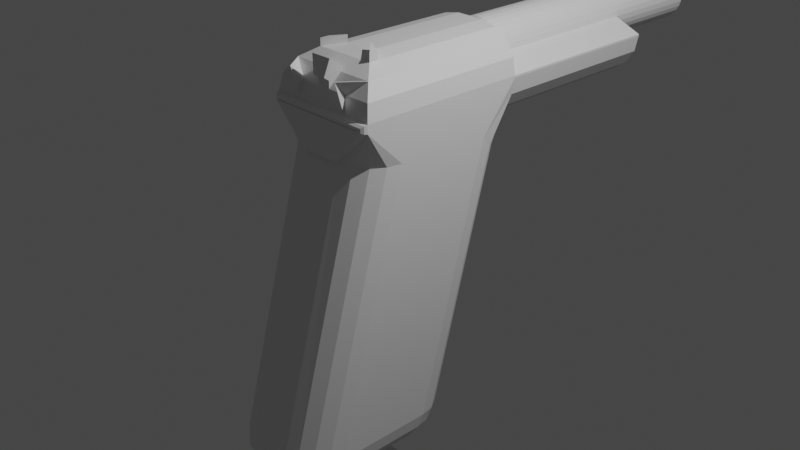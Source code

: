 # Source: pistol.blend  (saved by Blender 3.3.6; exported with 4.5.12 LTS)
import bpy
from mathutils import Matrix  # noqa: F401  (used for matrix-valued properties, if any)

bpy.ops.wm.read_factory_settings(use_empty=True)
scene = bpy.context.scene
scene.name = 'Scene'

# ---- collections
col_collection = bpy.data.collections.new('Collection'); scene.collection.children.link(col_collection)

# ---- materials (node trees are filled in below, after node groups)
mat_material = bpy.data.materials.new('Material')
mat_material.alpha_threshold = 0.0
mat_material.use_transparent_shadow = False
mat_material.roughness = 0.5
mat_material.line_color = (0.0, 0.0, 0.0, 1.0)

# ---- material node trees
mat_material.use_nodes = True; mat_material.node_tree.nodes.clear()
_N = mat_material.node_tree.nodes; _L = mat_material.node_tree.links
n0 = _N.new('ShaderNodeOutputMaterial'); n0.name = 'Material Output'; n0.location = (300, 300)
n1 = _N.new('ShaderNodeBsdfPrincipled'); n1.name = 'Principled BSDF'; n1.location = (10, 300)
n1.distribution = 'GGX'
n1.subsurface_method = 'RANDOM_WALK_SKIN'
n1.inputs[3].default_value = 1.45
n1.inputs[27].default_value = (0.0, 0.0, 0.0, 1.0)
n1.inputs[28].default_value = 1.0
_L.new(n1.outputs[0], n0.inputs[0])
n0.is_active_output = True

# ---- world
world_world = bpy.data.worlds.new('World'); scene.world = world_world
world_world.use_nodes = True; world_world.node_tree.nodes.clear()
_N = world_world.node_tree.nodes; _L = world_world.node_tree.links
n0 = _N.new('ShaderNodeOutputWorld'); n0.name = 'World Output'; n0.location = (300, 300)
n1 = _N.new('ShaderNodeBackground'); n1.name = 'Background'; n1.location = (10, 300)
n1.inputs[0].default_value = (0.05088, 0.05088, 0.05088, 1.0)
_L.new(n1.outputs[0], n0.inputs[0])
n0.is_active_output = True
world_world.color = (0.05088, 0.05088, 0.05088)
world_world.use_sun_shadow = False
world_world.sun_shadow_jitter_overblur = 0.0

# ---- cameras
cam_camera = bpy.data.cameras.new('Camera')
cam_camera.clip_end = 100.0
cam_camera.ortho_scale = 7.314

# ---- lights
light_light = bpy.data.lights.new('Light', 'POINT')
light_light.transmission_factor = 0.0
light_light.energy = 1000.0
light_light.shadow_soft_size = 0.1
light_light.shadow_maximum_resolution = 0.006
light_light.use_absolute_resolution = True

# ---- meshes
me_cube = bpy.data.meshes.new('Cube')
me_cube.from_pydata([(0.1655, 1.0, 1.0), (0.6483, 1.0, 1.483), (0.6483, 0.5172, 1.0), (0.3502, 1.0, 1.037), (0.5069, 1.0, 1.142), (0.6115, 1.0, 1.298), (-0.6483, 1.0, 1.483), (-0.1655, 1.0, 1.0), (-0.6483, 0.5172, 1.0), (-0.6115, 1.0, 1.298), (-0.5069, 1.0, 1.142), (-0.3502, 1.0, 1.037), (0.6483, -1.0, 1.506), (0.1655, -0.5172, 1.989), (0.6115, -0.9632, 1.691), (0.5069, -0.8586, 1.848), (0.3502, -0.702, 1.952), (-0.1655, -0.5172, 1.989), (-0.6483, -1.0, 1.506), (-0.3502, -0.702, 1.952), (-0.5069, -0.8586, 1.848), (-0.6115, -0.9632, 1.691), (0.6483, 1.0, 1.506), (0.1655, 1.0, 1.989), (0.6115, 1.0, 1.691), (0.5069, 1.0, 1.848), (0.3502, 1.0, 1.952), (-0.1655, 1.0, 1.989), (-0.6483, 1.0, 1.506), (-0.3502, 1.0, 1.952), (-0.5069, 1.0, 1.848), (-0.6115, 1.0, 1.691), (-0.05848, 1.115, 1.959), (-0.0181, 4.389, 1.917), (-0.1191, 1.115, 1.941), (-0.03992, 4.389, 1.91), (-0.175, 1.115, 1.911), (-0.06003, 4.389, 1.9), (-0.224, 1.115, 1.871), (-0.07765, 4.389, 1.885), (-0.2642, 1.115, 1.822), (-0.09211, 4.389, 1.868), (-0.2941, 1.115, 1.766), (-0.1029, 4.389, 1.847), (-0.3125, 1.115, 1.705), (-0.1095, 4.389, 1.826), (-0.3187, 1.115, 1.642), (-0.1117, 4.389, 1.803), (-0.3125, 1.115, 1.579), (-0.1095, 4.389, 1.78), (-0.2941, 1.115, 1.518), (-0.1029, 4.389, 1.758), (-0.2642, 1.115, 1.462), (-0.09211, 4.389, 1.738), (-0.224, 1.115, 1.413), (-0.07765, 4.389, 1.721), (-0.175, 1.115, 1.373), (-0.06003, 4.389, 1.706), (-0.1191, 1.115, 1.343), (-0.03992, 4.389, 1.696), (-0.05848, 1.115, 1.325), (-0.0181, 4.389, 1.689), (0.004587, 1.115, 1.319), (0.004587, 4.389, 1.687), (0.06765, 1.115, 1.325), (0.02728, 4.389, 1.689), (0.1283, 1.115, 1.343), (0.04909, 4.389, 1.696), (0.1842, 1.115, 1.373), (0.0692, 4.389, 1.706), (0.2332, 1.115, 1.413), (0.08682, 4.389, 1.721), (0.2734, 1.115, 1.462), (0.1013, 4.389, 1.738), (0.3032, 1.115, 1.518), (0.112, 4.389, 1.758), (0.3216, 1.115, 1.579), (0.1187, 4.389, 1.78), (0.3279, 1.115, 1.642), (0.1209, 4.389, 1.803), (0.3216, 1.115, 1.705), (0.1187, 4.389, 1.826), (0.3032, 1.115, 1.766), (0.112, 4.389, 1.847), (0.2734, 1.115, 1.822), (0.1013, 4.389, 1.868), (0.2332, 1.115, 1.871), (0.08682, 4.389, 1.885), (0.1842, 1.115, 1.911), (0.0692, 4.389, 1.9), (0.1283, 1.115, 1.941), (0.04909, 4.389, 1.91), (0.06765, 1.115, 1.959), (0.02728, 4.389, 1.917), (0.004587, 1.115, 1.965), (0.004587, 4.389, 1.919), (0.1655, 3.093, 1.0), (0.6483, 3.093, 1.483), (0.3502, 3.093, 1.037), (0.5069, 3.093, 1.142), (0.6115, 3.093, 1.298), (-0.6483, 3.093, 1.483), (-0.1655, 3.093, 1.0), (-0.6115, 3.093, 1.298), (-0.5069, 3.093, 1.142), (-0.3502, 3.093, 1.037), (0.6483, 3.093, 1.504), (-0.6483, 3.093, 1.506), (-0.05848, 4.389, 1.959), (0.004587, 4.389, 1.965), (-0.1191, 4.389, 1.941), (-0.175, 4.389, 1.911), (-0.224, 4.389, 1.871), (-0.2642, 4.389, 1.822), (-0.2941, 4.389, 1.766), (-0.3125, 4.389, 1.705), (-0.3187, 4.389, 1.642), (-0.3125, 4.389, 1.579), (-0.2941, 4.389, 1.518), (-0.2642, 4.389, 1.462), (0.06765, 4.389, 1.959), (-0.224, 4.389, 1.413), (-0.175, 4.389, 1.373), (-0.1191, 4.389, 1.343), (-0.05848, 4.389, 1.325), (0.004587, 4.389, 1.319), (0.06765, 4.389, 1.325), (0.1283, 4.389, 1.343), (0.1842, 4.389, 1.373), (0.2332, 4.389, 1.413), (0.2734, 4.389, 1.462), (0.3032, 4.389, 1.518), (0.3216, 4.389, 1.579), (0.3279, 4.389, 1.642), (0.3216, 4.389, 1.705), (0.3032, 4.389, 1.766), (0.2734, 4.389, 1.822), (0.2332, 4.389, 1.871), (0.1842, 4.389, 1.911), (0.1283, 4.389, 1.941), (-0.0181, 4.55, 1.917), (0.004587, 4.55, 1.919), (-0.03992, 4.55, 1.91), (-0.06003, 4.55, 1.9), (-0.07765, 4.55, 1.885), (-0.09211, 4.55, 1.868), (-0.1029, 4.55, 1.847), (-0.1095, 4.55, 1.826), (-0.1117, 4.55, 1.803), (-0.1095, 4.55, 1.78), (-0.1029, 4.55, 1.758), (-0.09211, 4.55, 1.738), (0.02728, 4.55, 1.917), (-0.07765, 4.55, 1.721), (-0.06003, 4.55, 1.706), (-0.03992, 4.55, 1.696), (-0.0181, 4.55, 1.689), (0.004587, 4.55, 1.687), (0.02728, 4.55, 1.689), (0.04909, 4.55, 1.696), (0.0692, 4.55, 1.706), (0.08682, 4.55, 1.721), (0.1013, 4.55, 1.738), (0.112, 4.55, 1.758), (0.1187, 4.55, 1.78), (0.1209, 4.55, 1.803), (0.1187, 4.55, 1.826), (0.112, 4.55, 1.847), (0.1013, 4.55, 1.868), (0.08682, 4.55, 1.885), (0.0692, 4.55, 1.9), (0.04909, 4.55, 1.91), (-0.05848, 3.088, 1.959), (-0.1191, 3.088, 1.941), (-0.175, 3.088, 1.911), (-0.224, 3.088, 1.871), (-0.2642, 3.088, 1.822), (-0.2941, 3.088, 1.766), (-0.3125, 3.088, 1.705), (-0.3187, 3.088, 1.642), (-0.3125, 3.088, 1.579), (-0.2941, 3.088, 1.518), (-0.2642, 3.088, 1.462), (-0.224, 3.088, 1.413), (-0.175, 3.088, 1.373), (-0.1191, 3.088, 1.343), (-0.05848, 3.088, 1.325), (0.004587, 3.088, 1.319), (0.06765, 3.088, 1.325), (0.1283, 3.088, 1.343), (0.1842, 3.088, 1.373), (0.2332, 3.088, 1.413), (0.2734, 3.088, 1.462), (0.3032, 3.088, 1.518), (0.3216, 3.088, 1.579), (0.3279, 3.088, 1.642), (0.3216, 3.088, 1.705), (0.3032, 3.088, 1.766), (0.2734, 3.088, 1.822), (0.2332, 3.088, 1.871), (0.1842, 3.088, 1.911), (0.1283, 3.088, 1.941), (0.06765, 3.088, 1.959), (0.004587, 3.088, 1.965), (0.2338, 0.1664, -2.056), (0.6483, -0.2593, -2.042), (0.2338, -0.3572, -2.456), (0.3924, 0.1322, -2.053), (0.5269, 0.03939, -2.049), (0.2338, 0.09478, -2.211), (0.3964, 0.05301, -2.212), (0.5058, -0.02022, -2.201), (0.4731, -0.07414, -2.284), (0.6167, -0.2984, -2.198), (0.5269, -0.3308, -2.332), (0.6167, -0.09809, -2.045), (0.5787, -0.1341, -2.205), (0.5058, -0.1688, -2.314), (0.2338, -0.1885, -2.428), (0.2338, -0.02984, -2.342), (0.3924, -0.3514, -2.422), (0.3964, -0.1772, -2.388), (0.3882, -0.04802, -2.318), (0.2338, -1.0, 1.0), (0.6483, -0.5704, 1.0), (0.6483, -1.0, 1.414), (0.3924, -0.9673, 1.0), (0.5269, -0.8742, 1.0), (0.6167, -0.7348, 1.0), (0.6483, -1.4, -2.042), (0.2338, -1.834, -2.056), (0.2338, -1.528, -2.456), (0.6167, -1.563, -2.045), (0.5269, -1.703, -2.049), (0.6167, -1.446, -2.198), (0.5787, -1.615, -2.205), (0.5058, -1.726, -2.201), (0.4731, -1.717, -2.284), (0.2338, -1.847, -2.211), (0.2338, -1.793, -2.342), (0.3924, -1.798, -2.053), (0.3964, -1.805, -2.212), (0.3882, -1.762, -2.318), (0.3924, -1.516, -2.422), (0.5269, -1.487, -2.332), (0.2338, -1.681, -2.428), (0.3964, -1.671, -2.388), (0.5058, -1.639, -2.314), (-0.6483, -0.2593, -2.042), (-0.2338, 0.1664, -2.056), (-0.2338, -0.3572, -2.456), (-0.6167, -0.09809, -2.045), (-0.5269, 0.03939, -2.049), (-0.6167, -0.2984, -2.198), (-0.5787, -0.1341, -2.205), (-0.5058, -0.02022, -2.201), (-0.4731, -0.07414, -2.284), (-0.2338, 0.09478, -2.211), (-0.2338, -0.02984, -2.342), (-0.3924, 0.1322, -2.053), (-0.3964, 0.05301, -2.212), (-0.3882, -0.04802, -2.318), (-0.3924, -0.3514, -2.422), (-0.5269, -0.3308, -2.332), (-0.2338, -0.1885, -2.428), (-0.3964, -0.1772, -2.388), (-0.5058, -0.1688, -2.314), (-0.6483, -0.5704, 1.0), (-0.2338, -1.0, 1.0), (-0.6483, -1.0, 1.414), (-0.6167, -0.7348, 1.0), (-0.5269, -0.8742, 1.0), (-0.3924, -0.9673, 1.0), (-0.2338, -1.528, -2.456), (-0.2338, -1.834, -2.056), (-0.6483, -1.4, -2.042), (-0.2338, -1.681, -2.428), (-0.2338, -1.793, -2.342), (-0.3924, -1.516, -2.422), (-0.3964, -1.671, -2.388), (-0.3882, -1.762, -2.318), (-0.4731, -1.717, -2.284), (-0.3924, -1.798, -2.053), (-0.5269, -1.703, -2.049), (-0.2338, -1.847, -2.211), (-0.3964, -1.805, -2.212), (-0.5058, -1.726, -2.201), (-0.6167, -1.446, -2.198), (-0.5269, -1.487, -2.332), (-0.6167, -1.563, -2.045), (-0.5787, -1.615, -2.205), (-0.5058, -1.639, -2.314), (0.6483, 0.5564, 0.9487), (0.2338, 0.982, 0.9341), (0.6167, 0.6858, 0.8205), (0.5269, 0.8122, 0.7727), (0.3924, 0.9162, 0.8126), (-0.2338, 0.982, 0.9341), (-0.6483, 0.5564, 0.9487), (-0.3924, 0.9162, 0.8126), (-0.5269, 0.8122, 0.7727), (-0.6167, 0.6858, 0.8205), (0.3241, -1.102, 1.85), (0.3241, -1.0, 1.506), (-0.3241, -1.0, 1.506), (-0.3241, -1.102, 1.85), (0.3058, -0.9632, 1.691), (-0.3058, -0.9632, 1.691), (0.1267, -0.8586, 1.928), (-0.2338, -0.4461, -2.695), (-0.2338, -1.617, -2.695), (0.2338, -0.4461, -2.695), (0.2338, -1.617, -2.695), (-0.3129, -0.2482, -2.755), (-0.3129, -1.815, -2.755), (0.3129, -0.2482, -2.755), (0.3129, -1.815, -2.755), (-0.3129, -0.2482, -2.801), (-0.3129, -1.815, -2.801), (0.3129, -0.2482, -2.801), (0.3129, -1.815, -2.801), (-0.2534, -0.8586, 1.848), (0.2534, -0.8586, 1.848), (-0.1267, -0.8586, 1.928), (-0.1529, -0.9632, 1.691), (0.1529, -0.9632, 1.691), (-0.1267, -0.8586, 1.848), (0.1267, -0.8586, 1.848), (-0.07644, -0.9632, 1.691), (0.07644, -0.9632, 1.691), (-0.07644, -0.9632, 1.771), (0.07644, -0.9632, 1.771), (-0.1267, -0.914, 1.965), (-0.07644, -1.019, 1.808), (0.1267, -0.914, 1.965), (0.07644, -1.019, 1.808), (-0.1216, -0.9896, 2.002), (-0.1267, -0.9864, 2.004), (-0.07644, -1.02, 1.815), (-0.07343, -1.021, 1.824), (0.1267, -0.9864, 2.004), (0.1216, -0.9896, 2.002), (0.07343, -1.021, 1.824), (0.07644, -1.02, 1.815), (-0.3187, -0.9982, 1.508), (-0.3187, -1.1, 1.853), (0.3187, -1.1, 1.853), (0.3187, -0.9982, 1.508), (-0.5015, -0.8568, 1.85), (0.5015, -0.8568, 1.85), (0.3004, -0.9615, 1.693), (-0.3004, -0.9615, 1.693), (0.3241, -1.0, 1.506), (0.3241, -1.067, 1.439), (0.3241, -1.034, 1.497), (0.3241, -1.058, 1.473), (0.581, -1.067, 1.439), (0.6483, -1.0, 1.506), (0.6146, -1.058, 1.473), (0.6393, -1.034, 1.497), (0.6483, -1.0, 1.414), (0.581, -1.067, 1.442), (0.6393, -1.034, 1.418), (0.6146, -1.058, 1.428), (0.206, -1.067, 1.067), (0.2338, -1.0, 1.0), (0.2199, -1.058, 1.034), (0.2301, -1.034, 1.009), (-0.2338, -1.0, 1.0), (-0.206, -1.067, 1.067), (-0.2301, -1.034, 1.009), (-0.2199, -1.058, 1.034), (-0.581, -1.067, 1.442), (-0.6483, -1.0, 1.414), (-0.6146, -1.058, 1.428), (-0.6393, -1.034, 1.418), (-0.581, -1.067, 1.439), (-0.6483, -1.0, 1.506), (-0.6146, -1.058, 1.473), (-0.6393, -1.034, 1.497), (-0.3241, -1.0, 1.506), (-0.3241, -1.067, 1.439), (-0.3241, -1.034, 1.497), (-0.3241, -1.058, 1.473), (-0.3502, -0.5956, 1.952), (0.3502, -0.5956, 1.952), (0.3502, -0.702, 2.033), (0.1655, -0.5172, 2.069), (-0.1655, -0.5172, 2.069), (-0.3502, -0.702, 2.033), (-0.3502, -0.5956, 2.033), (0.3502, -0.5956, 2.033), (-0.05848, 4.279, 1.959), (0.06765, 4.279, 1.959), (-0.05848, 4.308, 1.959), (0.06765, 4.308, 1.959), (0.004587, 4.279, 1.965), (0.004587, 4.308, 1.965), (-0.05848, 4.279, 2.033), (-0.05848, 4.308, 2.033), (0.06765, 4.279, 2.033), (0.06765, 4.308, 2.033), (0.004587, 4.308, 2.039), (0.004587, 4.279, 2.039), (0.06824, 4.279, 2.039), (0.06824, 4.308, 2.039), (-0.05907, 4.279, 2.039), (-0.05907, 4.308, 2.039), (0.04999, 4.294, 2.045), (-0.04083, 4.294, 2.045), (-0.01996, 4.383, 1.926), (0.004587, 4.383, 1.929), (-0.04355, 4.383, 1.919), (-0.0653, 4.383, 1.908), (-0.08437, 4.383, 1.892), (-0.1, 4.383, 1.873), (-0.1116, 4.383, 1.851), (-0.1188, 4.383, 1.828), (-0.1212, 4.383, 1.803), (-0.1188, 4.383, 1.778), (-0.1116, 4.383, 1.755), (-0.1, 4.383, 1.733), (0.02913, 4.383, 1.926), (-0.08437, 4.383, 1.714), (-0.0653, 4.383, 1.698), (-0.04355, 4.383, 1.687), (-0.01996, 4.383, 1.68), (0.004587, 4.383, 1.677), (0.02913, 4.383, 1.68), (0.05273, 4.383, 1.687), (0.07448, 4.383, 1.698), (0.09354, 4.383, 1.714), (0.1092, 4.383, 1.733), (0.1208, 4.383, 1.755), (0.128, 4.383, 1.778), (0.1304, 4.383, 1.803), (0.128, 4.383, 1.828), (0.1208, 4.383, 1.851), (0.1092, 4.383, 1.873), (0.09354, 4.383, 1.892), (0.07448, 4.383, 1.908), (0.05273, 4.383, 1.919), (-0.01996, 4.557, 1.926), (0.004587, 4.557, 1.929), (-0.04355, 4.557, 1.919), (-0.0653, 4.557, 1.908), (-0.08437, 4.557, 1.892), (-0.1, 4.557, 1.873), (-0.1116, 4.557, 1.851), (-0.1188, 4.557, 1.828), (-0.1212, 4.557, 1.803), (-0.1188, 4.557, 1.778), (-0.1116, 4.557, 1.755), (-0.1, 4.557, 1.733), (0.02913, 4.557, 1.926), (-0.08437, 4.557, 1.714), (-0.0653, 4.557, 1.698), (-0.04355, 4.557, 1.687), (-0.01996, 4.557, 1.68), (0.004587, 4.557, 1.677), (0.02913, 4.557, 1.68), (0.05273, 4.557, 1.687), (0.07448, 4.557, 1.698), (0.09354, 4.557, 1.714), (0.1092, 4.557, 1.733), (0.1208, 4.557, 1.755), (0.128, 4.557, 1.778), (0.1304, 4.557, 1.803), (0.128, 4.557, 1.828), (0.1208, 4.557, 1.851), (0.1092, 4.557, 1.873), (0.09354, 4.557, 1.892), (0.07448, 4.557, 1.908), (0.05273, 4.557, 1.919), (0.1655, 1.191, 1.0), (-0.1655, 1.191, 1.0), (0.6115, 1.191, 1.298), (0.5069, 1.191, 1.142), (-0.3502, 1.191, 1.037), (-0.5069, 1.191, 1.142), (0.6483, 1.191, 1.483), (0.3502, 1.191, 1.037), (-0.6115, 1.191, 1.298), (-0.6483, 1.191, 1.483), (0.6483, 1.191, 1.506), (-0.1655, 1.24, 1.0), (0.5069, 1.24, 1.142), (-0.5069, 1.24, 1.142), (-0.6483, 1.24, 1.483), (0.6483, 1.24, 1.506), (0.1655, 1.24, 1.0), (0.6115, 1.24, 1.298), (-0.3502, 1.24, 1.037), (0.6483, 1.24, 1.483), (0.3502, 1.24, 1.037), (-0.6115, 1.24, 1.298), (0.1655, 1.24, 0.9363), (0.1655, 1.191, 0.9363), (-0.1655, 1.191, 0.9363), (-0.1655, 1.24, 0.9363), (0.1655, 1.255, 0.8826), (0.1655, 1.206, 0.8826), (-0.1655, 1.206, 0.8826), (-0.1655, 1.255, 0.8826), (0.1655, 1.291, 0.857), (0.1655, 1.259, 0.8197), (-0.1655, 1.259, 0.8197), (-0.1655, 1.291, 0.857), (0.1219, 1.36, 0.8534), (0.1219, 1.359, 0.8171), (-0.1219, 1.359, 0.8171), (-0.1219, 1.36, 0.8534)], [], [(225, 224, 2, 1, 22, 12), (1, 2, 292), (205, 292, 2, 224, 229), (176, 40, 38, 175), (230, 223, 268, 274), (6, 8, 267, 269, 18, 28), (23, 27, 17, 13), (223, 225, 360, 365), (275, 267, 8, 298, 248), (177, 42, 40, 176), (11, 7, 297), (178, 44, 42, 177), (179, 46, 44, 178), (180, 48, 46, 179), (181, 50, 48, 180), (182, 52, 50, 181), (183, 54, 52, 182), (184, 56, 54, 183), (185, 58, 56, 184), (186, 60, 58, 185), (187, 62, 60, 186), (188, 64, 62, 187), (189, 66, 64, 188), (190, 68, 66, 189), (191, 70, 68, 190), (192, 72, 70, 191), (193, 74, 72, 192), (13, 17, 19, 16), (16, 19, 20, 321, 326, 327, 322, 15), (15, 322, 327, 326, 321, 20, 21, 307, 324, 328, 329, 325, 306, 14), (14, 306, 325, 329, 328, 324, 307, 21, 18, 304, 303, 12), (17, 384, 390, 388), (26, 385, 16, 15, 25), (25, 15, 14, 24), (24, 14, 12, 22), (17, 27, 29, 384), (19, 384, 29, 30, 20), (20, 30, 31, 21), (21, 31, 28, 18), (194, 76, 74, 193), (195, 78, 76, 194), (196, 80, 78, 195), (197, 82, 80, 196), (198, 84, 82, 197), (199, 86, 84, 198), (200, 88, 86, 199), (201, 90, 88, 200), (202, 92, 90, 201), (203, 94, 92, 202), (273, 250, 309, 310), (175, 38, 36, 174), (174, 36, 34, 173), (38, 40, 42, 44, 46, 48, 50, 52, 54, 56, 58, 60, 62, 64, 66, 68, 70, 72, 74, 76, 78, 80, 82, 84, 86, 88, 90, 92, 94, 32, 34, 36), (173, 34, 32, 172), (172, 32, 94, 203), (150, 151, 453, 452), (92, 94, 32, 34, 36, 29, 27, 23, 26, 88, 90), (18, 28, 107), (490, 485, 102, 96), (491, 486, 99, 100), (492, 487, 104, 105), (493, 491, 100, 97), (485, 492, 105, 102), (494, 490, 96, 98), (495, 488, 101, 103), (6, 28, 107, 101, 488, 483), (486, 494, 98, 99), (487, 495, 103, 104), (95, 33, 108, 109), (33, 35, 110, 108), (35, 37, 111, 110), (37, 39, 112, 111), (39, 41, 113, 112), (41, 43, 114, 113), (43, 45, 115, 114), (45, 47, 116, 115), (47, 49, 117, 116), (49, 51, 118, 117), (51, 53, 119, 118), (93, 95, 109, 120), (53, 55, 121, 119), (55, 57, 122, 121), (57, 59, 123, 122), (59, 61, 124, 123), (61, 63, 125, 124), (63, 65, 126, 125), (65, 67, 127, 126), (67, 69, 128, 127), (69, 71, 129, 128), (71, 73, 130, 129), (73, 75, 131, 130), (75, 77, 132, 131), (77, 79, 133, 132), (79, 81, 134, 133), (81, 83, 135, 134), (83, 85, 136, 135), (85, 87, 137, 136), (87, 89, 138, 137), (89, 91, 139, 138), (91, 93, 120, 139), (22, 70, 72, 74, 76, 78, 80, 82, 84, 86, 88, 26, 25, 24), (73, 71, 431, 432), (149, 150, 452, 451), (71, 69, 430, 431), (148, 149, 451, 450), (69, 67, 429, 430), (147, 148, 450, 449), (67, 65, 428, 429), (146, 147, 449, 448), (65, 63, 427, 428), (145, 146, 448, 447), (171, 152, 454, 473), (63, 61, 426, 427), (144, 145, 447, 446), (170, 171, 473, 472), (61, 59, 425, 426), (143, 144, 446, 445), (169, 170, 472, 471), (59, 57, 424, 425), (142, 143, 445, 444), (168, 169, 471, 470), (57, 55, 423, 424), (140, 142, 444, 442), (167, 168, 470, 469), (55, 53, 421, 423), (141, 140, 442, 443), (166, 167, 469, 468), (95, 93, 422, 411), (165, 166, 468, 467), (53, 51, 420, 421), (164, 165, 467, 466), (51, 49, 419, 420), (493, 97, 106, 489), (36, 29, 30, 31, 28, 54, 52, 50, 48, 46, 44, 42, 40, 38), (396, 392, 172, 203), (110, 173, 172, 392, 394, 108), (111, 174, 173, 110), (112, 175, 174, 111), (393, 396, 203, 202), (120, 395, 393, 202, 201, 139), (139, 201, 200, 138), (138, 200, 199, 137), (137, 199, 198, 136), (136, 198, 197, 135), (135, 197, 196, 134), (134, 196, 195, 133), (133, 195, 194, 132), (132, 194, 193, 131), (131, 193, 192, 130), (130, 192, 191, 129), (129, 191, 190, 128), (128, 190, 189, 127), (127, 189, 188, 126), (126, 188, 187, 125), (125, 187, 186, 124), (124, 186, 185, 123), (123, 185, 184, 122), (122, 184, 183, 121), (121, 183, 182, 119), (119, 182, 181, 118), (118, 181, 180, 117), (117, 180, 179, 116), (116, 179, 178, 115), (115, 178, 177, 114), (114, 177, 176, 113), (113, 176, 175, 112), (96, 102, 105, 104, 103, 101, 107, 179, 180, 181, 182, 183, 184, 185, 186, 187, 188, 189, 190, 191, 192, 193, 194, 195, 106, 97, 100, 99, 98), (28, 46, 179, 107), (78, 22, 484, 489, 106, 195), (204, 207, 210, 209), (207, 208, 211, 210), (209, 210, 222, 219), (210, 211, 212, 222), (205, 213, 216, 215), (213, 214, 217, 216), (215, 216, 211, 208), (216, 217, 212, 211), (206, 218, 221, 220), (218, 219, 222, 221), (220, 221, 217, 214), (221, 222, 212, 217), (223, 226, 225), (226, 227, 225), (227, 228, 225), (228, 224, 225), (229, 232, 235, 234), (232, 233, 236, 235), (234, 235, 247, 244), (235, 236, 237, 247), (230, 238, 241, 240), (238, 239, 242, 241), (240, 241, 236, 233), (241, 242, 237, 236), (231, 243, 246, 245), (243, 244, 247, 246), (245, 246, 242, 239), (246, 247, 237, 242), (248, 251, 254, 253), (251, 252, 255, 254), (253, 254, 266, 263), (254, 255, 256, 266), (249, 257, 260, 259), (257, 258, 261, 260), (259, 260, 255, 252), (260, 261, 256, 255), (250, 262, 265, 264), (262, 263, 266, 265), (264, 265, 261, 258), (265, 266, 256, 261), (267, 270, 269), (270, 271, 269), (271, 272, 269), (272, 268, 269), (273, 276, 279, 278), (276, 277, 280, 279), (278, 279, 291, 288), (279, 280, 281, 291), (274, 282, 285, 284), (282, 283, 286, 285), (284, 285, 280, 277), (285, 286, 281, 280), (275, 287, 290, 289), (287, 288, 291, 290), (289, 290, 286, 283), (290, 291, 281, 286), (250, 273, 278, 262), (262, 278, 288, 263), (263, 288, 287, 253), (253, 287, 275, 248), (206, 250, 264, 218), (218, 264, 258, 219), (219, 258, 257, 209), (209, 257, 249, 204), (274, 268, 272, 282), (282, 272, 271, 283), (283, 271, 270, 289), (289, 270, 267, 275), (223, 230, 240, 226), (226, 240, 233, 227), (227, 233, 232, 228), (228, 232, 229, 224), (273, 231, 245, 276), (276, 245, 239, 277), (277, 239, 238, 284), (284, 238, 230, 274), (231, 206, 220, 243), (243, 220, 214, 244), (244, 214, 213, 234), (234, 213, 205, 229), (248, 298, 301, 251), (251, 301, 300, 252), (252, 300, 299, 259), (259, 299, 297, 249), (292, 205, 215, 294), (294, 215, 208, 295), (295, 208, 207, 296), (296, 207, 204, 293), (249, 297, 7, 0, 293, 204), (302, 303, 306), (305, 20, 307), (312, 310, 314, 316), (231, 273, 310, 312), (250, 206, 311, 309), (206, 231, 312, 311), (314, 313, 317, 318), (310, 309, 313, 314), (311, 312, 316, 315), (309, 311, 315, 313), (317, 319, 320, 318), (315, 316, 320, 319), (313, 315, 319, 317), (316, 314, 318, 320), (327, 329, 331, 308), (328, 329, 331, 330), (326, 328, 330, 323), (326, 327, 308, 323), (308, 323, 332, 334), (335, 334, 340, 343), (323, 330, 333, 332), (330, 331, 335, 333), (331, 308, 334, 335), (334, 332, 337, 340), (333, 335, 343, 338), (339, 342, 341, 336), (337, 338, 339, 336), (341, 342, 343, 340), (336, 341, 340, 337), (338, 343, 342, 339), (332, 333, 338, 337), (346, 349, 350), (345, 344, 351), (302, 15, 349, 346), (303, 302, 346, 347), (307, 20, 348, 351), (15, 306, 350, 349), (20, 305, 345, 348), (305, 304, 344, 345), (304, 307, 351, 344), (306, 303, 347, 350), (304, 305, 307), (15, 302, 306), (347, 346, 350), (348, 345, 351), (303, 304, 380, 352), (225, 12, 357, 360), (304, 18, 377, 380), (18, 269, 373, 377), (269, 268, 368, 373), (268, 223, 365, 368), (372, 369, 364, 361, 356, 353, 381, 376), (353, 356, 358, 355), (355, 358, 359, 354), (354, 359, 357, 352), (361, 364, 366, 363), (363, 366, 367, 362), (362, 367, 365, 360), (369, 372, 374, 371), (371, 374, 375, 370), (370, 375, 373, 368), (364, 369, 371, 366), (366, 371, 370, 367), (367, 370, 368, 365), (356, 361, 363, 358), (358, 363, 362, 359), (359, 362, 360, 357), (377, 373, 375, 379), (379, 375, 374, 378), (378, 374, 372, 376), (381, 353, 355, 383), (383, 355, 354, 382), (382, 354, 352, 380), (376, 381, 383, 378), (378, 383, 382, 379), (379, 382, 380, 377), (12, 303, 352, 357), (23, 13, 385, 26), (16, 385, 391, 386), (387, 386, 391), (389, 388, 390), (384, 19, 389, 390), (385, 13, 387, 391), (19, 17, 388, 389), (13, 16, 386, 387), (395, 397, 402, 401), (396, 393, 400, 403), (109, 397, 395, 120), (108, 394, 397, 109), (400, 401, 405, 404), (393, 395, 401, 400), (392, 396, 403, 398), (397, 394, 399, 402), (394, 392, 398, 399), (408, 405, 401), (407, 409, 399), (399, 398, 406, 407), (407, 406, 409), (408, 404, 405), (398, 409, 406), (404, 408, 400), (398, 403, 402, 399), (403, 400, 401, 402), (400, 408, 401), (409, 398, 399), (414, 413, 445, 446), (441, 440, 472, 473), (428, 427, 459, 460), (415, 414, 446, 447), (422, 441, 473, 454), (429, 428, 460, 461), (416, 415, 447, 448), (430, 429, 461, 462), (417, 416, 448, 449), (431, 430, 462, 463), (418, 417, 449, 450), (432, 431, 463, 464), (419, 418, 450, 451), (433, 432, 464, 465), (420, 419, 451, 452), (434, 433, 465, 466), (421, 420, 452, 453), (435, 434, 466, 467), (411, 422, 454, 443), (436, 435, 467, 468), (423, 421, 453, 455), (437, 436, 468, 469), (424, 423, 455, 456), (410, 411, 443, 442), (438, 437, 469, 470), (425, 424, 456, 457), (412, 410, 442, 444), (439, 438, 470, 471), (426, 425, 457, 458), (413, 412, 444, 445), (440, 439, 471, 472), (427, 426, 458, 459), (75, 73, 432, 433), (152, 141, 443, 454), (77, 75, 433, 434), (151, 153, 455, 453), (79, 77, 434, 435), (153, 154, 456, 455), (81, 79, 435, 436), (154, 155, 457, 456), (83, 81, 436, 437), (33, 95, 411, 410), (155, 156, 458, 457), (85, 83, 437, 438), (35, 33, 410, 412), (156, 157, 459, 458), (87, 85, 438, 439), (37, 35, 412, 413), (157, 158, 460, 459), (89, 87, 439, 440), (39, 37, 413, 414), (158, 159, 461, 460), (91, 89, 440, 441), (41, 39, 414, 415), (159, 160, 462, 461), (93, 91, 441, 422), (43, 41, 415, 416), (160, 161, 463, 462), (45, 43, 416, 417), (161, 162, 464, 463), (47, 45, 417, 418), (162, 163, 465, 464), (49, 47, 418, 419), (163, 164, 466, 465), (1, 480, 484, 22), (10, 9, 482, 479), (4, 3, 481, 477), (9, 6, 483, 482), (3, 0, 474, 481), (7, 11, 478, 475), (1, 5, 476, 480), (11, 10, 479, 478), (5, 4, 477, 476), (0, 7, 475, 474), (480, 493, 489, 484), (479, 482, 495, 487), (477, 481, 494, 486), (482, 483, 488, 495), (481, 474, 490, 494), (475, 478, 492, 485), (480, 476, 491, 493), (478, 479, 487, 492), (476, 477, 486, 491), (475, 485, 499, 498), (498, 499, 503, 502), (485, 490, 496, 499), (490, 474, 497, 496), (474, 475, 498, 497), (503, 500, 504, 507), (496, 497, 501, 500), (499, 496, 500, 503), (497, 498, 502, 501), (506, 507, 511, 510), (501, 502, 506, 505), (502, 503, 507, 506), (500, 501, 505, 504), (509, 510, 511, 508), (504, 505, 509, 508), (507, 504, 508, 511), (505, 506, 510, 509), (3, 296, 293), (3, 4, 295, 296), (4, 5, 294, 295), (5, 1, 292, 294), (300, 10, 11, 299), (9, 10, 300, 301), (6, 9, 301, 298), (8, 6, 298), (0, 3, 293), (299, 11, 297)])
_uv = me_cube.uv_layers.new(name='UVMap')
_uv.uv.foreach_set('vector', [0.625, 0.75, 0.625, 0.6963, 0.625, 0.5604, 0.625, 0.5, 0.625, 0.5, 0.625, 0.75, 0.625, 0.5, 0.625, 0.5604, 0.6213, 0.5537, 0.405, 0.5537, 0.6213, 0.5537, 0.625, 0.5604, 0.625, 0.6963, 0.405, 0.6963, 1.0, 0.6987, 1.0, 1.0, 0.9688, 1.0, 0.9688, 0.6987, 0.4039, 0.8299, 0.625, 0.8299, 0.625, 0.9201, 0.4039, 0.9201, 0.625, 0.25, 0.625, 0.1896, 0.625, 0.0537, 0.625, 0.0, 0.625, 0.0, 0.625, 0.25, 0.7181, 0.5, 0.7819, 0.5, 0.7819, 0.6896, 0.7181, 0.6896, 0.625, 0.8299, 0.625, 0.75, 0.625, 0.75, 0.625, 0.8299, 0.405, 0.0537, 0.625, 0.0537, 0.625, 0.1896, 0.6213, 0.1963, 0.405, 0.1963, 0.9688, 0.6987, 0.9688, 1.0, 0.9375, 1.0, 0.9375, 0.6987, 0.625, 0.25, 0.625, 0.25, 0.6202, 0.25, 0.9375, 0.6987, 0.9375, 1.0, 0.9062, 1.0, 0.9062, 0.6987, 0.9062, 0.6987, 0.9062, 1.0, 0.875, 1.0, 0.875, 0.6987, 0.875, 0.6987, 0.875, 1.0, 0.8438, 1.0, 0.8438, 0.6987, 0.8438, 0.6987, 0.8438, 1.0, 0.8125, 1.0, 0.8125, 0.6987, 0.8125, 0.6987, 0.8125, 1.0, 0.7812, 1.0, 0.7812, 0.6987, 0.7812, 0.6987, 0.7812, 1.0, 0.75, 1.0, 0.75, 0.6987, 0.75, 0.6987, 0.75, 1.0, 0.7188, 1.0, 0.7188, 0.6987, 0.7188, 0.6987, 0.7188, 1.0, 0.6875, 1.0, 0.6875, 0.6987, 0.6875, 0.6987, 0.6875, 1.0, 0.6562, 1.0, 0.6562, 0.6987, 0.6562, 0.6987, 0.6562, 1.0, 0.625, 1.0, 0.625, 0.6987, 0.625, 0.6987, 0.625, 1.0, 0.5938, 1.0, 0.5938, 0.6987, 0.5938, 0.6987, 0.5938, 1.0, 0.5625, 1.0, 0.5625, 0.6987, 0.5625, 0.6987, 0.5625, 1.0, 0.5312, 1.0, 0.5312, 0.6987, 0.5312, 0.6987, 0.5312, 1.0, 0.5, 1.0, 0.5, 0.6987, 0.5, 0.6987, 0.5, 1.0, 0.4688, 1.0, 0.4688, 0.6987, 0.4688, 0.6987, 0.4688, 1.0, 0.4375, 1.0, 0.4375, 0.6987, 0.7181, 0.6896, 0.7819, 0.6896, 0.8175, 0.7127, 0.6825, 0.7127, 0.6825, 0.7127, 0.8175, 0.7127, 0.8477, 0.75, 0.7989, 0.75, 0.7744, 0.75, 0.7256, 0.75, 0.7011, 0.75, 0.6523, 0.75, 0.625, 0.7773, 0.625, 0.8261, 0.625, 0.8506, 0.625, 0.8994, 0.625, 0.9239, 0.625, 0.9727, 0.625, 0.9929, 0.625, 0.934, 0.625, 0.9045, 0.625, 0.8897, 0.625, 0.8603, 0.625, 0.8455, 0.625, 0.816, 0.625, 0.7571, 0.625, 0.7571, 0.625, 0.816, 0.625, 0.8455, 0.625, 0.8603, 0.625, 0.8897, 0.625, 0.9045, 0.625, 0.934, 0.625, 0.9929, 0.625, 1.0, 0.625, 0.9375, 0.625, 0.8125, 0.625, 0.75, 0.7819, 0.6896, 0.8175, 0.6994, 0.8175, 0.6994, 0.7819, 0.6896, 0.6825, 0.5, 0.6825, 0.6994, 0.6825, 0.7127, 0.625, 0.7323, 0.625, 0.5, 0.625, 0.5, 0.625, 0.7323, 0.625, 0.7454, 0.625, 0.5, 0.625, 0.5, 0.625, 0.7454, 0.625, 0.75, 0.625, 0.5, 0.7819, 0.6896, 0.7819, 0.5, 0.8175, 0.5, 0.8175, 0.6994, 0.8175, 0.7127, 0.8175, 0.6994, 0.8175, 0.5, 0.875, 0.5, 0.875, 0.7323, 0.625, 0.01768, 0.625, 0.25, 0.625, 0.25, 0.625, 0.004594, 0.625, 0.004594, 0.625, 0.25, 0.625, 0.25, 0.625, 0.0, 0.4375, 0.6987, 0.4375, 1.0, 0.4062, 1.0, 0.4062, 0.6987, 0.4062, 0.6987, 0.4062, 1.0, 0.375, 1.0, 0.375, 0.6987, 0.375, 0.6987, 0.375, 1.0, 0.3438, 1.0, 0.3438, 0.6987, 0.3438, 0.6987, 0.3438, 1.0, 0.3125, 1.0, 0.3125, 0.6987, 0.3125, 0.6987, 0.3125, 1.0, 0.2812, 1.0, 0.2812, 0.6987, 0.2812, 0.6987, 0.2812, 1.0, 0.25, 1.0, 0.25, 0.6987, 0.25, 0.6987, 0.25, 1.0, 0.2188, 1.0, 0.2188, 0.6987, 0.2188, 0.6987, 0.2188, 1.0, 0.1875, 1.0, 0.1875, 0.6987, 0.1875, 0.6987, 0.1875, 1.0, 0.1562, 1.0, 0.1562, 0.6987, 0.1562, 0.6987, 0.1562, 1.0, 0.125, 1.0, 0.125, 0.6987, 0.2049, 0.6982, 0.2049, 0.5518, 0.2049, 0.5518, 0.2049, 0.6982, 0.125, 0.6987, 0.125, 1.0, 0.09375, 1.0, 0.09375, 0.6987, 0.09375, 0.6987, 0.09375, 1.0, 0.0625, 1.0, 0.0625, 0.6987, 0.08029, 0.4197, 0.05045, 0.3833, 0.02827, 0.3418, 0.01461, 0.2968, 0.01, 0.25, 0.01461, 0.2032, 0.02827, 0.1582, 0.05045, 0.1167, 0.08029, 0.08029, 0.1167, 0.05045, 0.1582, 0.02827, 0.2032, 0.01461, 0.25, 0.01, 0.2968, 0.01461, 0.3418, 0.02827, 0.3833, 0.05045, 0.4197, 0.08029, 0.4496, 0.1167, 0.4717, 0.1582, 0.4854, 0.2032, 0.49, 0.25, 0.4854, 0.2968, 0.4717, 0.3418, 0.4496, 0.3833, 0.4197, 0.4197, 0.3833, 0.4496, 0.3418, 0.4717, 0.2968, 0.4854, 0.25, 0.49, 0.2032, 0.4854, 0.1582, 0.4717, 0.1167, 0.4496, 0.0625, 0.6987, 0.0625, 1.0, 0.03125, 1.0, 0.03125, 0.6987, 0.03125, 0.6987, 0.03125, 1.0, 0.0, 1.0, 0.0, 0.6987, 0.0, 0.0, 0.0, 0.0, 0.0, 0.0, 0.0, 0.0, 0.0, 0.0, 0.0, 0.0, 0.0, 0.0, 0.0, 0.0, 0.0, 0.0, 0.0, 0.0, 0.0, 0.0, 0.0, 0.0, 0.0, 0.0, 0.0, 0.0, 0.0, 0.0, 0.625, 0.0, 0.625, 0.25, 0.625, 0.25, 0.625, 0.4069, 0.625, 0.3431, 0.625, 0.3431, 0.625, 0.4069, 0.625, 0.4929, 0.625, 0.4727, 0.625, 0.4727, 0.625, 0.4929, 0.625, 0.25, 0.625, 0.25, 0.625, 0.25, 0.625, 0.25, 0.625, 0.5, 0.625, 0.4929, 0.625, 0.4929, 0.625, 0.5, 0.625, 0.25, 0.625, 0.25, 0.625, 0.25, 0.625, 0.25, 0.625, 0.4425, 0.625, 0.4069, 0.625, 0.4069, 0.625, 0.4425, 0.625, 0.25, 0.625, 0.25, 0.625, 0.25, 0.625, 0.25, 0.625, 0.25, 0.625, 0.25, 0.625, 0.25, 0.625, 0.25, 0.625, 0.25, 0.625, 0.25, 0.625, 0.4727, 0.625, 0.4425, 0.625, 0.4425, 0.625, 0.4727, 0.625, 0.25, 0.625, 0.25, 0.625, 0.25, 0.625, 0.25, 0.75, 0.3829, 0.7241, 0.3804, 0.7032, 0.4854, 0.75, 0.49, 0.7241, 0.3804, 0.6991, 0.3728, 0.6582, 0.4717, 0.7032, 0.4854, 0.6991, 0.3728, 0.6762, 0.3605, 0.6167, 0.4496, 0.6582, 0.4717, 0.6762, 0.3605, 0.656, 0.344, 0.5803, 0.4197, 0.6167, 0.4496, 0.656, 0.344, 0.6395, 0.3238, 0.5504, 0.3833, 0.5803, 0.4197, 0.6395, 0.3238, 0.6272, 0.3009, 0.5283, 0.3418, 0.5504, 0.3833, 0.6272, 0.3009, 0.6196, 0.2759, 0.5146, 0.2968, 0.5283, 0.3418, 0.6196, 0.2759, 0.6171, 0.25, 0.51, 0.25, 0.5146, 0.2968, 0.6171, 0.25, 0.6196, 0.2241, 0.5146, 0.2032, 0.51, 0.25, 0.6196, 0.2241, 0.6272, 0.1991, 0.5283, 0.1582, 0.5146, 0.2032, 0.6272, 0.1991, 0.6395, 0.1762, 0.5504, 0.1167, 0.5283, 0.1582, 0.7759, 0.3804, 0.75, 0.3829, 0.75, 0.49, 0.7968, 0.4854, 0.6395, 0.1762, 0.656, 0.156, 0.5803, 0.08029, 0.5504, 0.1167, 0.656, 0.156, 0.6762, 0.1395, 0.6167, 0.05045, 0.5803, 0.08029, 0.6762, 0.1395, 0.6991, 0.1272, 0.6582, 0.02827, 0.6167, 0.05045, 0.6991, 0.1272, 0.7241, 0.1196, 0.7032, 0.01461, 0.6582, 0.02827, 0.7241, 0.1196, 0.75, 0.1171, 0.75, 0.01, 0.7032, 0.01461, 0.75, 0.1171, 0.7759, 0.1196, 0.7968, 0.01461, 0.75, 0.01, 0.7759, 0.1196, 0.8009, 0.1272, 0.8418, 0.02827, 0.7968, 0.01461, 0.8009, 0.1272, 0.8238, 0.1395, 0.8833, 0.05045, 0.8418, 0.02827, 0.8238, 0.1395, 0.844, 0.156, 0.9197, 0.08029, 0.8833, 0.05045, 0.844, 0.156, 0.8605, 0.1762, 0.9496, 0.1167, 0.9197, 0.08029, 0.8605, 0.1762, 0.8728, 0.1991, 0.9717, 0.1582, 0.9496, 0.1167, 0.8728, 0.1991, 0.8804, 0.2241, 0.9854, 0.2032, 0.9717, 0.1582, 0.8804, 0.2241, 0.8829, 0.25, 0.99, 0.25, 0.9854, 0.2032, 0.8829, 0.25, 0.8804, 0.2759, 0.9854, 0.2968, 0.99, 0.25, 0.8804, 0.2759, 0.8728, 0.3009, 0.9717, 0.3418, 0.9854, 0.2968, 0.8728, 0.3009, 0.8605, 0.3238, 0.9496, 0.3833, 0.9717, 0.3418, 0.8605, 0.3238, 0.844, 0.344, 0.9197, 0.4197, 0.9496, 0.3833, 0.844, 0.344, 0.8238, 0.3605, 0.8833, 0.4496, 0.9197, 0.4197, 0.8238, 0.3605, 0.8009, 0.3728, 0.8418, 0.4717, 0.8833, 0.4496, 0.8009, 0.3728, 0.7759, 0.3804, 0.7968, 0.4854, 0.8418, 0.4717, 0.0, 0.0, 0.0, 0.0, 0.0, 0.0, 0.0, 0.0, 0.0, 0.0, 0.0, 0.0, 0.0, 0.0, 0.0, 0.0, 0.0, 0.0, 0.0, 0.0, 0.0, 0.0, 0.0, 0.0, 0.0, 0.0, 0.0, 0.0, 0.8605, 0.1762, 0.844, 0.156, 0.844, 0.156, 0.8605, 0.1762, 0.0, 0.0, 0.0, 0.0, 0.0, 0.0, 0.0, 0.0, 0.844, 0.156, 0.8238, 0.1395, 0.8238, 0.1395, 0.844, 0.156, 0.0, 0.0, 0.0, 0.0, 0.0, 0.0, 0.0, 0.0, 0.8238, 0.1395, 0.8009, 0.1272, 0.8009, 0.1272, 0.8238, 0.1395, 0.0, 0.0, 0.0, 0.0, 0.0, 0.0, 0.0, 0.0, 0.8009, 0.1272, 0.7759, 0.1196, 0.7759, 0.1196, 0.8009, 0.1272, 0.0, 0.0, 0.0, 0.0, 0.0, 0.0, 0.0, 0.0, 0.7759, 0.1196, 0.75, 0.1171, 0.75, 0.1171, 0.7759, 0.1196, 0.0, 0.0, 0.0, 0.0, 0.0, 0.0, 0.0, 0.0, 0.0, 0.0, 0.0, 0.0, 0.0, 0.0, 0.0, 0.0, 0.75, 0.1171, 0.7241, 0.1196, 0.7241, 0.1196, 0.75, 0.1171, 0.0, 0.0, 0.0, 0.0, 0.0, 0.0, 0.0, 0.0, 0.0, 0.0, 0.0, 0.0, 0.0, 0.0, 0.0, 0.0, 0.7241, 0.1196, 0.6991, 0.1272, 0.6991, 0.1272, 0.7241, 0.1196, 0.0, 0.0, 0.0, 0.0, 0.0, 0.0, 0.0, 0.0, 0.0, 0.0, 0.0, 0.0, 0.0, 0.0, 0.0, 0.0, 0.6991, 0.1272, 0.6762, 0.1395, 0.6762, 0.1395, 0.6991, 0.1272, 0.0, 0.0, 0.0, 0.0, 0.0, 0.0, 0.0, 0.0, 0.0, 0.0, 0.0, 0.0, 0.0, 0.0, 0.0, 0.0, 0.6762, 0.1395, 0.656, 0.156, 0.656, 0.156, 0.6762, 0.1395, 0.0, 0.0, 0.0, 0.0, 0.0, 0.0, 0.0, 0.0, 0.0, 0.0, 0.0, 0.0, 0.0, 0.0, 0.0, 0.0, 0.656, 0.156, 0.6395, 0.1762, 0.6395, 0.1762, 0.656, 0.156, 0.0, 0.0, 0.0, 0.0, 0.0, 0.0, 0.0, 0.0, 0.0, 0.0, 0.0, 0.0, 0.0, 0.0, 0.0, 0.0, 0.75, 0.3829, 0.7759, 0.3804, 0.7759, 0.3804, 0.75, 0.3829, 0.0, 0.0, 0.0, 0.0, 0.0, 0.0, 0.0, 0.0, 0.6395, 0.1762, 0.6272, 0.1991, 0.6272, 0.1991, 0.6395, 0.1762, 0.0, 0.0, 0.0, 0.0, 0.0, 0.0, 0.0, 0.0, 0.6272, 0.1991, 0.6196, 0.2241, 0.6196, 0.2241, 0.6272, 0.1991, 0.0, 0.0, 0.0, 0.0, 0.0, 0.0, 0.0, 0.0, 0.0, 0.0, 0.0, 0.0, 0.0, 0.0, 0.0, 0.0, 0.0, 0.0, 0.0, 0.0, 0.0, 0.0, 0.0, 0.0, 0.0, 0.0, 0.0, 0.0, 0.0, 0.0, 0.0, 0.0, 0.0, 0.0, 0.0, 0.0, 0.0, 0.5248, 0.03125, 0.5248, 0.03125, 0.6987, 0.0, 0.6987, 0.0625, 0.5, 0.0625, 0.6987, 0.03125, 0.6987, 0.03125, 0.5248, 0.03125, 0.5124, 0.03125, 0.5, 0.09375, 0.5, 0.09375, 0.6987, 0.0625, 0.6987, 0.0625, 0.5, 0.125, 0.5, 0.125, 0.6987, 0.09375, 0.6987, 0.09375, 0.5, 0.125, 0.5248, 0.1562, 0.5248, 0.1562, 0.6987, 0.125, 0.6987, 0.1875, 0.5, 0.1875, 0.5124, 0.1875, 0.5248, 0.1875, 0.6987, 0.1562, 0.6987, 0.1562, 0.5, 0.2188, 0.5, 0.2188, 0.6987, 0.1875, 0.6987, 0.1875, 0.5, 0.25, 0.5, 0.25, 0.6987, 0.2188, 0.6987, 0.2188, 0.5, 0.2812, 0.5, 0.2812, 0.6987, 0.25, 0.6987, 0.25, 0.5, 0.3125, 0.5, 0.3125, 0.6987, 0.2812, 0.6987, 0.2812, 0.5, 0.3438, 0.5, 0.3438, 0.6987, 0.3125, 0.6987, 0.3125, 0.5, 0.375, 0.5, 0.375, 0.6987, 0.3438, 0.6987, 0.3438, 0.5, 0.4062, 0.5, 0.4062, 0.6987, 0.375, 0.6987, 0.375, 0.5, 0.4375, 0.5, 0.4375, 0.6987, 0.4062, 0.6987, 0.4062, 0.5, 0.4688, 0.5, 0.4688, 0.6987, 0.4375, 0.6987, 0.4375, 0.5, 0.5, 0.5, 0.5, 0.6987, 0.4688, 0.6987, 0.4688, 0.5, 0.5312, 0.5, 0.5312, 0.6987, 0.5, 0.6987, 0.5, 0.5, 0.5625, 0.5, 0.5625, 0.6987, 0.5312, 0.6987, 0.5312, 0.5, 0.5938, 0.5, 0.5938, 0.6987, 0.5625, 0.6987, 0.5625, 0.5, 0.625, 0.5, 0.625, 0.6987, 0.5938, 0.6987, 0.5938, 0.5, 0.6562, 0.5, 0.6562, 0.6987, 0.625, 0.6987, 0.625, 0.5, 0.6875, 0.5, 0.6875, 0.6987, 0.6562, 0.6987, 0.6562, 0.5, 0.7188, 0.5, 0.7188, 0.6987, 0.6875, 0.6987, 0.6875, 0.5, 0.75, 0.5, 0.75, 0.6987, 0.7188, 0.6987, 0.7188, 0.5, 0.7812, 0.5, 0.7812, 0.6987, 0.75, 0.6987, 0.75, 0.5, 0.8125, 0.5, 0.8125, 0.6987, 0.7812, 0.6987, 0.7812, 0.5, 0.8438, 0.5, 0.8438, 0.6987, 0.8125, 0.6987, 0.8125, 0.5, 0.875, 0.5, 0.875, 0.6987, 0.8438, 0.6987, 0.8438, 0.5, 0.9062, 0.5, 0.9062, 0.6987, 0.875, 0.6987, 0.875, 0.5, 0.9375, 0.5, 0.9375, 0.6987, 0.9062, 0.6987, 0.9062, 0.5, 0.9688, 0.5, 0.9688, 0.6987, 0.9375, 0.6987, 0.9375, 0.5, 1.0, 0.5, 1.0, 0.6987, 0.9688, 0.6987, 0.9688, 0.5, 0.0, 0.0, 0.0, 0.0, 0.0, 0.0, 0.0, 0.0, 0.0, 0.0, 0.0, 0.0, 0.0, 0.0, 0.0, 0.0, 0.0, 0.0, 0.0, 0.0, 0.0, 0.0, 0.0, 0.0, 0.0, 0.0, 0.0, 0.0, 0.0, 0.0, 0.0, 0.0, 0.0, 0.0, 0.0, 0.0, 0.0, 0.0, 0.0, 0.0, 0.0, 0.0, 0.0, 0.0, 0.0, 0.0, 0.0, 0.0, 0.0, 0.0, 0.0, 0.0, 0.0, 0.0, 0.0, 0.0, 0.0, 0.0, 0.0, 0.0, 0.0, 0.0, 0.0, 0.0, 0.0, 0.0, 0.0, 0.0, 0.0, 0.0, 0.0, 0.0, 0.0, 0.0, 0.0, 0.0, 0.0, 0.0, 0.4039, 0.4201, 0.4035, 0.4507, 0.3914, 0.4514, 0.3922, 0.4201, 0.4035, 0.4507, 0.4021, 0.5, 0.3908, 0.5, 0.3914, 0.4514, 0.3922, 0.4201, 0.3914, 0.4514, 0.375, 0.4498, 0.375, 0.4201, 0.3914, 0.4514, 0.3908, 0.5, 0.3668, 0.5055, 0.375, 0.4498, 0.405, 0.5537, 0.3937, 0.5533, 0.3931, 0.5325, 0.4047, 0.5334, 0.3937, 0.5533, 0.375, 0.5485, 0.375, 0.5283, 0.3931, 0.5325, 0.4047, 0.5334, 0.3931, 0.5325, 0.3908, 0.5, 0.4021, 0.5, 0.3931, 0.5325, 0.375, 0.5283, 0.3668, 0.5055, 0.3908, 0.5, 0.2951, 0.5518, 0.2951, 0.5307, 0.3264, 0.5293, 0.3257, 0.5511, 0.2951, 0.5307, 0.2951, 0.5, 0.3248, 0.5, 0.3264, 0.5293, 0.3257, 0.5511, 0.3264, 0.5293, 0.375, 0.5283, 0.375, 0.5485, 0.3264, 0.5293, 0.3248, 0.5, 0.3668, 0.5055, 0.375, 0.5283, 0.625, 0.8299, 0.6256, 0.7993, 0.625, 0.75, 0.6256, 0.7993, 0.6273, 0.7734, 0.625, 0.75, 0.6273, 0.7734, 0.6299, 0.7561, 0.625, 0.75, 0.6299, 0.7561, 0.6329, 0.75, 0.625, 0.75, 0.405, 0.6963, 0.4047, 0.7166, 0.3931, 0.7175, 0.3937, 0.6967, 0.4047, 0.7166, 0.4068, 0.75, 0.3962, 0.75, 0.3931, 0.7175, 0.3937, 0.6967, 0.3931, 0.7175, 0.375, 0.712, 0.375, 0.693, 0.3931, 0.7175, 0.3962, 0.75, 0.3802, 0.7519, 0.375, 0.712, 0.4039, 0.8299, 0.3932, 0.8299, 0.394, 0.7986, 0.4048, 0.7993, 0.3932, 0.8299, 0.375, 0.8299, 0.375, 0.8002, 0.394, 0.7986, 0.4048, 0.7993, 0.394, 0.7986, 0.3962, 0.75, 0.4068, 0.75, 0.394, 0.7986, 0.375, 0.8002, 0.3802, 0.7519, 0.3962, 0.75, 0.2951, 0.6982, 0.3257, 0.6966, 0.3264, 0.716, 0.2951, 0.7173, 0.3257, 0.6966, 0.375, 0.693, 0.375, 0.712, 0.3264, 0.716, 0.2951, 0.7173, 0.3264, 0.716, 0.3248, 0.75, 0.2951, 0.75, 0.3264, 0.716, 0.375, 0.712, 0.3802, 0.7519, 0.3248, 0.75, 0.405, 0.1963, 0.4047, 0.2166, 0.3931, 0.2175, 0.3937, 0.1967, 0.4047, 0.2166, 0.4021, 0.25, 0.3908, 0.25, 0.3931, 0.2175, 0.3937, 0.1967, 0.3931, 0.2175, 0.375, 0.2217, 0.375, 0.2015, 0.3931, 0.2175, 0.3908, 0.25, 0.3842, 0.25, 0.375, 0.2217, 0.4039, 0.3299, 0.3922, 0.3299, 0.3914, 0.2986, 0.4035, 0.2993, 0.3922, 0.3299, 0.375, 0.3299, 0.375, 0.3002, 0.3914, 0.2986, 0.4035, 0.2993, 0.3914, 0.2986, 0.3908, 0.25, 0.4021, 0.25, 0.3914, 0.2986, 0.375, 0.3002, 0.375, 0.2838, 0.3908, 0.25, 0.2049, 0.5518, 0.1743, 0.5511, 0.1736, 0.5293, 0.2049, 0.5307, 0.1743, 0.5511, 0.125, 0.5485, 0.125, 0.5283, 0.1736, 0.5293, 0.2049, 0.5307, 0.1736, 0.5293, 0.1752, 0.5, 0.2049, 0.5, 0.1736, 0.5293, 0.125, 0.5283, 0.125, 0.5164, 0.1752, 0.5, 0.625, 0.0537, 0.625, 0.03315, 0.625, 0.0, 0.625, 0.03315, 0.625, 0.01573, 0.625, 0.0, 0.625, 0.01573, 0.625, 0.004088, 0.625, 0.0, 0.625, 0.004088, 0.625, 0.0, 0.625, 0.0, 0.2049, 0.6982, 0.2049, 0.7173, 0.1736, 0.716, 0.1743, 0.6966, 0.2049, 0.7173, 0.2049, 0.75, 0.1752, 0.75, 0.1736, 0.716, 0.1743, 0.6966, 0.1736, 0.716, 0.125, 0.712, 0.125, 0.693, 0.1736, 0.716, 0.1752, 0.75, 0.1588, 0.75, 0.125, 0.712, 0.4039, 0.9201, 0.4048, 0.9507, 0.394, 0.9514, 0.3932, 0.9201, 0.4048, 0.9507, 0.4068, 1.0, 0.3962, 1.0, 0.394, 0.9514, 0.3932, 0.9201, 0.394, 0.9514, 0.375, 0.9498, 0.375, 0.9201, 0.394, 0.9514, 0.3962, 1.0, 0.3907, 1.0, 0.375, 0.9498, 0.405, 0.0537, 0.3937, 0.05326, 0.3931, 0.03248, 0.4047, 0.03344, 0.3937, 0.05326, 0.375, 0.05699, 0.375, 0.03795, 0.3931, 0.03248, 0.4047, 0.03344, 0.3931, 0.03248, 0.3962, 0.0, 0.4068, 0.0, 0.3931, 0.03248, 0.375, 0.03795, 0.375, 0.02816, 0.3962, 0.0, 0.2049, 0.5518, 0.2049, 0.6982, 0.1743, 0.6966, 0.1743, 0.5511, 0.1743, 0.5511, 0.1743, 0.6966, 0.125, 0.693, 0.125, 0.5485, 0.375, 0.2015, 0.375, 0.05699, 0.3937, 0.05326, 0.3937, 0.1967, 0.3937, 0.1967, 0.3937, 0.05326, 0.405, 0.0537, 0.405, 0.1963, 0.2951, 0.5518, 0.2049, 0.5518, 0.2049, 0.5307, 0.2951, 0.5307, 0.2951, 0.5307, 0.2049, 0.5307, 0.2049, 0.5, 0.2951, 0.5, 0.375, 0.4201, 0.375, 0.3299, 0.3922, 0.3299, 0.3922, 0.4201, 0.3922, 0.4201, 0.3922, 0.3299, 0.4039, 0.3299, 0.4039, 0.4201, 0.4039, 0.9201, 0.625, 0.9201, 0.6256, 0.9507, 0.4048, 0.9507, 0.4048, 0.9507, 0.6256, 0.9507, 0.625, 1.0, 0.4068, 1.0, 0.4068, 0.0, 0.625, 0.0, 0.625, 0.03315, 0.4047, 0.03344, 0.4047, 0.03344, 0.625, 0.03315, 0.625, 0.0537, 0.405, 0.0537, 0.625, 0.8299, 0.4039, 0.8299, 0.4048, 0.7993, 0.6256, 0.7993, 0.6256, 0.7993, 0.4048, 0.7993, 0.4068, 0.75, 0.625, 0.75, 0.625, 0.75, 0.4068, 0.75, 0.4047, 0.7166, 0.625, 0.7169, 0.625, 0.7169, 0.4047, 0.7166, 0.405, 0.6963, 0.625, 0.6963, 0.2049, 0.6982, 0.2951, 0.6982, 0.2951, 0.7173, 0.2049, 0.7173, 0.2049, 0.7173, 0.2951, 0.7173, 0.2951, 0.75, 0.2049, 0.75, 0.375, 0.9201, 0.375, 0.8299, 0.3932, 0.8299, 0.3932, 0.9201, 0.3932, 0.9201, 0.3932, 0.8299, 0.4039, 0.8299, 0.4039, 0.9201, 0.2951, 0.6982, 0.2951, 0.5518, 0.3257, 0.5511, 0.3257, 0.6966, 0.3257, 0.6966, 0.3257, 0.5511, 0.375, 0.5485, 0.375, 0.693, 0.375, 0.693, 0.375, 0.5485, 0.3937, 0.5533, 0.3937, 0.6967, 0.3937, 0.6967, 0.3937, 0.5533, 0.405, 0.5537, 0.405, 0.6963, 0.405, 0.1963, 0.6213, 0.1963, 0.612, 0.2169, 0.4047, 0.2166, 0.4047, 0.2166, 0.612, 0.2169, 0.5913, 0.25, 0.4021, 0.25, 0.4021, 0.25, 0.5913, 0.25, 0.6108, 0.2993, 0.4035, 0.2993, 0.4035, 0.2993, 0.6108, 0.2993, 0.6202, 0.3299, 0.4039, 0.3299, 0.6213, 0.5537, 0.405, 0.5537, 0.4047, 0.5334, 0.6117, 0.5315, 0.6117, 0.5315, 0.4047, 0.5334, 0.4021, 0.5, 0.5965, 0.4981, 0.5965, 0.4981, 0.4021, 0.5, 0.4035, 0.4507, 0.6108, 0.4524, 0.6108, 0.4524, 0.4035, 0.4507, 0.4039, 0.4201, 0.6202, 0.4201, 0.4039, 0.3299, 0.6202, 0.3299, 0.625, 0.3431, 0.625, 0.4069, 0.6202, 0.4201, 0.4039, 0.4201, 0.625, 0.8125, 0.625, 0.8125, 0.0, 0.0, 0.625, 0.9375, 0.8477, 0.75, 0.0, 0.0, 0.2951, 0.6982, 0.2049, 0.6982, 0.2049, 0.6982, 0.2951, 0.6982, 0.2951, 0.6982, 0.2049, 0.6982, 0.2049, 0.6982, 0.2951, 0.6982, 0.2049, 0.5518, 0.2951, 0.5518, 0.2951, 0.5518, 0.2049, 0.5518, 0.2951, 0.5518, 0.2951, 0.6982, 0.2951, 0.6982, 0.2951, 0.5518, 0.2049, 0.6982, 0.2049, 0.5518, 0.2049, 0.5518, 0.2049, 0.6982, 0.2049, 0.6982, 0.2049, 0.5518, 0.2049, 0.5518, 0.2049, 0.6982, 0.2951, 0.5518, 0.2951, 0.6982, 0.2951, 0.6982, 0.2951, 0.5518, 0.2049, 0.5518, 0.2951, 0.5518, 0.2951, 0.5518, 0.2049, 0.5518, 0.2049, 0.5518, 0.2951, 0.5518, 0.2951, 0.6982, 0.2049, 0.6982, 0.2951, 0.5518, 0.2951, 0.6982, 0.2951, 0.6982, 0.2951, 0.5518, 0.2049, 0.5518, 0.2951, 0.5518, 0.2951, 0.5518, 0.2049, 0.5518, 0.2951, 0.6982, 0.2049, 0.6982, 0.2049, 0.6982, 0.2951, 0.6982, 0.0, 0.0, 0.0, 0.0, 0.0, 0.0, 0.0, 0.0, 0.625, 0.8897, 0.625, 0.8603, 0.625, 0.8603, 0.625, 0.8897, 0.0, 0.0, 0.0, 0.0, 0.0, 0.0, 0.0, 0.0, 0.7744, 0.75, 0.7256, 0.75, 0.7256, 0.75, 0.7744, 0.75, 0.7256, 0.75, 0.7744, 0.75, 0.7744, 0.75, 0.7256, 0.75, 0.0, 0.0, 0.0, 0.0, 0.0, 0.0, 0.0, 0.0, 0.0, 0.0, 0.0, 0.0, 0.0, 0.0, 0.0, 0.0, 0.625, 0.8897, 0.625, 0.8603, 0.625, 0.8603, 0.625, 0.8897, 0.0, 0.0, 0.0, 0.0, 0.0, 0.0, 0.0, 0.0, 0.7256, 0.75, 0.7744, 0.75, 0.7744, 0.75, 0.7256, 0.75, 0.625, 0.8897, 0.625, 0.8603, 0.625, 0.8603, 0.625, 0.8897, 0.6246, 0.8829, 0.6155, 0.8463, 0.02409, 0.02872, 0.7602, 0.7421, 0.7737, 0.7506, 0.625, 0.8897, 0.6246, 0.8829, 0.7602, 0.7421, 0.02409, 0.02872, 0.6155, 0.8463, 0.625, 0.8603, 0.002886, 0.003972, 0.7602, 0.7421, 0.02409, 0.02872, 0.0, 0.0, 0.7744, 0.75, 0.625, 0.8897, 0.625, 0.8603, 0.6155, 0.8463, 0.6246, 0.8829, 0.0, 0.0, 0.0, 0.0, 0.0, 0.0, 0.0, 0.0, 0.625, 0.8125, 0.6523, 0.75, 0.0, 0.0, 0.625, 0.9375, 0.625, 0.9375, 0.0, 0.0, 0.625, 0.8125, 0.6523, 0.75, 0.6523, 0.75, 0.625, 0.8125, 0.625, 0.8125, 0.625, 0.8125, 0.625, 0.8125, 0.625, 0.8125, 0.0, 0.0, 0.8477, 0.75, 0.8477, 0.75, 0.0, 0.0, 0.6523, 0.75, 0.0, 0.0, 0.0, 0.0, 0.6523, 0.75, 0.8477, 0.75, 0.625, 0.9375, 0.625, 0.9375, 0.8477, 0.75, 0.625, 0.9375, 0.625, 0.9375, 0.625, 0.9375, 0.625, 0.9375, 0.625, 0.9375, 0.0, 0.0, 0.0, 0.0, 0.625, 0.9375, 0.0, 0.0, 0.625, 0.8125, 0.625, 0.8125, 0.0, 0.0, 0.625, 0.9375, 0.625, 0.9375, 0.0, 0.0, 0.6523, 0.75, 0.625, 0.8125, 0.0, 0.0, 0.625, 0.8125, 0.625, 0.8125, 0.0, 0.0, 0.8477, 0.75, 0.625, 0.9375, 0.0, 0.0, 0.625, 0.8125, 0.625, 0.9375, 0.625, 0.9375, 0.625, 0.8125, 0.625, 0.75, 0.625, 0.75, 0.625, 0.75, 0.625, 0.75, 0.625, 0.9375, 0.625, 1.0, 0.625, 1.0, 0.625, 0.9375, 0.625, 0.0, 0.625, 0.0, 0.625, 0.0, 0.625, 0.0, 0.625, 0.0, 0.625, 0.0, 0.625, 0.0, 0.625, 0.0, 0.625, 0.9201, 0.625, 0.8299, 0.625, 0.8299, 0.625, 0.9201, 0.625, 0.987, 0.625, 0.9147, 0.625, 0.8353, 0.625, 0.763, 0.625, 0.763, 0.625, 0.8125, 0.625, 0.9375, 0.625, 0.987, 0.625, 0.8125, 0.625, 0.763, 0.625, 0.7565, 0.625, 0.8125, 0.625, 0.8125, 0.625, 0.7565, 0.625, 0.7509, 0.625, 0.8125, 0.625, 0.8125, 0.625, 0.7509, 0.625, 0.75, 0.625, 0.8125, 0.625, 0.763, 0.625, 0.8353, 0.625, 0.8326, 0.625, 0.7565, 0.625, 0.7565, 0.625, 0.8326, 0.625, 0.83, 0.625, 0.7503, 0.625, 0.7503, 0.625, 0.83, 0.625, 0.8299, 0.625, 0.75, 0.625, 0.9147, 0.625, 0.987, 0.625, 0.9935, 0.625, 0.9174, 0.625, 0.9174, 0.625, 0.9935, 0.625, 0.9995, 0.625, 0.9206, 0.625, 0.0, 0.625, 0.0, 0.625, 0.0, 0.625, 0.0, 0.625, 0.8353, 0.625, 0.9147, 0.625, 0.9174, 0.625, 0.8326, 0.625, 0.8326, 0.625, 0.9174, 0.625, 0.9194, 0.625, 0.83, 0.625, 0.83, 0.625, 0.9194, 0.625, 0.9201, 0.625, 0.8299, 0.625, 0.763, 0.625, 0.763, 0.625, 0.7565, 0.625, 0.7565, 0.625, 0.7565, 0.625, 0.7565, 0.625, 0.7503, 0.625, 0.7509, 0.625, 0.7509, 0.625, 0.7503, 0.625, 0.75, 0.625, 0.75, 0.625, 0.0, 0.625, 0.0, 0.625, 0.0, 0.625, 0.0, 0.625, 1.0, 0.625, 1.0, 0.625, 0.9935, 0.625, 0.9935, 0.625, 0.9935, 0.625, 0.9935, 0.625, 0.987, 0.625, 0.987, 0.625, 0.9375, 0.625, 0.8125, 0.625, 0.8125, 0.625, 0.9375, 0.625, 0.9375, 0.625, 0.8125, 0.625, 0.8125, 0.625, 0.9375, 0.625, 0.9375, 0.625, 0.8125, 0.625, 0.8125, 0.625, 0.9375, 0.625, 0.987, 0.625, 0.9375, 0.625, 0.9375, 0.625, 0.9935, 0.625, 0.9935, 0.625, 0.9375, 0.625, 0.9375, 0.625, 0.9983, 0.625, 0.9983, 0.625, 0.9375, 0.625, 0.9375, 0.625, 1.0, 0.625, 0.75, 0.625, 0.8125, 0.625, 0.8125, 0.625, 0.75, 0.7181, 0.5, 0.7181, 0.6896, 0.6825, 0.6994, 0.6825, 0.5, 0.6825, 0.7127, 0.6825, 0.6994, 0.6825, 0.6994, 0.6825, 0.7127, 0.7181, 0.6896, 0.6825, 0.7127, 0.6825, 0.6994, 0.8175, 0.7127, 0.7819, 0.6896, 0.8175, 0.6994, 0.8175, 0.6994, 0.8175, 0.7127, 0.8175, 0.7127, 0.8175, 0.6994, 0.6825, 0.6994, 0.7181, 0.6896, 0.7181, 0.6896, 0.6825, 0.6994, 0.8175, 0.7127, 0.7819, 0.6896, 0.7819, 0.6896, 0.8175, 0.7127, 0.7181, 0.6896, 0.6825, 0.7127, 0.6825, 0.7127, 0.7181, 0.6896, 0.125, 0.5124, 0.1562, 0.5124, 0.1562, 0.5124, 0.125, 0.5124, 0.1562, 0.5248, 0.125, 0.5248, 0.125, 0.5248, 0.1562, 0.5248, 0.1562, 0.5, 0.1562, 0.5124, 0.125, 0.5124, 0.125, 0.5, 0.03125, 0.5, 0.03125, 0.5124, 0.0, 0.5124, 0.0, 0.5, 0.1875, 0.5248, 0.1875, 0.5124, 0.1875, 0.5124, 0.1875, 0.5248, 0.1875, 0.5248, 0.1875, 0.5124, 0.1875, 0.5124, 0.1875, 0.5248, 0.03125, 0.5248, 0.0, 0.5248, 0.0, 0.5248, 0.03125, 0.5248, 0.0, 0.5124, 0.03125, 0.5124, 0.03125, 0.5124, 0.0, 0.5124, 0.03125, 0.5124, 0.03125, 0.5248, 0.03125, 0.5248, 0.03125, 0.5124, 0.1562, 0.5186, 0.125, 0.5124, 0.1875, 0.5124, 0.03125, 0.5124, 0.0, 0.5186, 0.03125, 0.5124, 0.03125, 0.5124, 0.03125, 0.5248, 0.03125, 0.5248, 0.03125, 0.5124, 0.03125, 0.5124, 0.03125, 0.5248, 0.0, 0.5186, 0.1562, 0.5186, 0.125, 0.5248, 0.125, 0.5124, 0.03125, 0.5248, 0.0, 0.5186, 0.03125, 0.5248, 0.125, 0.5248, 0.1562, 0.5186, 0.1875, 0.5248, 0.0, 0.0, 0.0, 0.0, 0.0, 0.0, 0.0, 0.0, 0.0, 0.0, 0.0, 0.0, 0.0, 0.0, 0.0, 0.0, 0.0, 0.0, 0.0, 0.0, 0.0, 0.0, 0.0, 0.0, 0.0, 0.0, 0.0, 0.0, 0.656, 0.344, 0.6762, 0.3605, 0.6762, 0.3605, 0.656, 0.344, 0.8009, 0.3728, 0.8238, 0.3605, 0.8238, 0.3605, 0.8009, 0.3728, 0.7759, 0.1196, 0.75, 0.1171, 0.75, 0.1171, 0.7759, 0.1196, 0.6395, 0.3238, 0.656, 0.344, 0.656, 0.344, 0.6395, 0.3238, 0.7759, 0.3804, 0.8009, 0.3728, 0.8009, 0.3728, 0.7759, 0.3804, 0.8009, 0.1272, 0.7759, 0.1196, 0.7759, 0.1196, 0.8009, 0.1272, 0.6272, 0.3009, 0.6395, 0.3238, 0.6395, 0.3238, 0.6272, 0.3009, 0.8238, 0.1395, 0.8009, 0.1272, 0.8009, 0.1272, 0.8238, 0.1395, 0.6196, 0.2759, 0.6272, 0.3009, 0.6272, 0.3009, 0.6196, 0.2759, 0.844, 0.156, 0.8238, 0.1395, 0.8238, 0.1395, 0.844, 0.156, 0.6171, 0.25, 0.6196, 0.2759, 0.6196, 0.2759, 0.6171, 0.25, 0.8605, 0.1762, 0.844, 0.156, 0.844, 0.156, 0.8605, 0.1762, 0.6196, 0.2241, 0.6171, 0.25, 0.6171, 0.25, 0.6196, 0.2241, 0.8728, 0.1991, 0.8605, 0.1762, 0.8605, 0.1762, 0.8728, 0.1991, 0.6272, 0.1991, 0.6196, 0.2241, 0.6196, 0.2241, 0.6272, 0.1991, 0.8804, 0.2241, 0.8728, 0.1991, 0.8728, 0.1991, 0.8804, 0.2241, 0.6395, 0.1762, 0.6272, 0.1991, 0.6272, 0.1991, 0.6395, 0.1762, 0.8829, 0.25, 0.8804, 0.2241, 0.8804, 0.2241, 0.8829, 0.25, 0.75, 0.3829, 0.7759, 0.3804, 0.7759, 0.3804, 0.75, 0.3829, 0.8804, 0.2759, 0.8829, 0.25, 0.8829, 0.25, 0.8804, 0.2759, 0.656, 0.156, 0.6395, 0.1762, 0.6395, 0.1762, 0.656, 0.156, 0.8728, 0.3009, 0.8804, 0.2759, 0.8804, 0.2759, 0.8728, 0.3009, 0.6762, 0.1395, 0.656, 0.156, 0.656, 0.156, 0.6762, 0.1395, 0.7241, 0.3804, 0.75, 0.3829, 0.75, 0.3829, 0.7241, 0.3804, 0.8605, 0.3238, 0.8728, 0.3009, 0.8728, 0.3009, 0.8605, 0.3238, 0.6991, 0.1272, 0.6762, 0.1395, 0.6762, 0.1395, 0.6991, 0.1272, 0.6991, 0.3728, 0.7241, 0.3804, 0.7241, 0.3804, 0.6991, 0.3728, 0.844, 0.344, 0.8605, 0.3238, 0.8605, 0.3238, 0.844, 0.344, 0.7241, 0.1196, 0.6991, 0.1272, 0.6991, 0.1272, 0.7241, 0.1196, 0.6762, 0.3605, 0.6991, 0.3728, 0.6991, 0.3728, 0.6762, 0.3605, 0.8238, 0.3605, 0.844, 0.344, 0.844, 0.344, 0.8238, 0.3605, 0.75, 0.1171, 0.7241, 0.1196, 0.7241, 0.1196, 0.75, 0.1171, 0.8728, 0.1991, 0.8605, 0.1762, 0.8605, 0.1762, 0.8728, 0.1991, 0.0, 0.0, 0.0, 0.0, 0.0, 0.0, 0.0, 0.0, 0.8804, 0.2241, 0.8728, 0.1991, 0.8728, 0.1991, 0.8804, 0.2241, 0.0, 0.0, 0.0, 0.0, 0.0, 0.0, 0.0, 0.0, 0.8829, 0.25, 0.8804, 0.2241, 0.8804, 0.2241, 0.8829, 0.25, 0.0, 0.0, 0.0, 0.0, 0.0, 0.0, 0.0, 0.0, 0.8804, 0.2759, 0.8829, 0.25, 0.8829, 0.25, 0.8804, 0.2759, 0.0, 0.0, 0.0, 0.0, 0.0, 0.0, 0.0, 0.0, 0.8728, 0.3009, 0.8804, 0.2759, 0.8804, 0.2759, 0.8728, 0.3009, 0.7241, 0.3804, 0.75, 0.3829, 0.75, 0.3829, 0.7241, 0.3804, 0.0, 0.0, 0.0, 0.0, 0.0, 0.0, 0.0, 0.0, 0.8605, 0.3238, 0.8728, 0.3009, 0.8728, 0.3009, 0.8605, 0.3238, 0.6991, 0.3728, 0.7241, 0.3804, 0.7241, 0.3804, 0.6991, 0.3728, 0.0, 0.0, 0.0, 0.0, 0.0, 0.0, 0.0, 0.0, 0.844, 0.344, 0.8605, 0.3238, 0.8605, 0.3238, 0.844, 0.344, 0.6762, 0.3605, 0.6991, 0.3728, 0.6991, 0.3728, 0.6762, 0.3605, 0.0, 0.0, 0.0, 0.0, 0.0, 0.0, 0.0, 0.0, 0.8238, 0.3605, 0.844, 0.344, 0.844, 0.344, 0.8238, 0.3605, 0.656, 0.344, 0.6762, 0.3605, 0.6762, 0.3605, 0.656, 0.344, 0.0, 0.0, 0.0, 0.0, 0.0, 0.0, 0.0, 0.0, 0.8009, 0.3728, 0.8238, 0.3605, 0.8238, 0.3605, 0.8009, 0.3728, 0.6395, 0.3238, 0.656, 0.344, 0.656, 0.344, 0.6395, 0.3238, 0.0, 0.0, 0.0, 0.0, 0.0, 0.0, 0.0, 0.0, 0.7759, 0.3804, 0.8009, 0.3728, 0.8009, 0.3728, 0.7759, 0.3804, 0.6272, 0.3009, 0.6395, 0.3238, 0.6395, 0.3238, 0.6272, 0.3009, 0.0, 0.0, 0.0, 0.0, 0.0, 0.0, 0.0, 0.0, 0.6196, 0.2759, 0.6272, 0.3009, 0.6272, 0.3009, 0.6196, 0.2759, 0.0, 0.0, 0.0, 0.0, 0.0, 0.0, 0.0, 0.0, 0.6171, 0.25, 0.6196, 0.2759, 0.6196, 0.2759, 0.6171, 0.25, 0.0, 0.0, 0.0, 0.0, 0.0, 0.0, 0.0, 0.0, 0.6196, 0.2241, 0.6171, 0.25, 0.6171, 0.25, 0.6196, 0.2241, 0.0, 0.0, 0.0, 0.0, 0.0, 0.0, 0.0, 0.0, 0.0, 0.0, 0.0, 0.0, 0.0, 0.0, 0.0, 0.0, 0.625, 0.25, 0.625, 0.25, 0.625, 0.25, 0.625, 0.25, 0.625, 0.4727, 0.625, 0.4425, 0.625, 0.4425, 0.625, 0.4727, 0.625, 0.25, 0.625, 0.25, 0.625, 0.25, 0.625, 0.25, 0.625, 0.4425, 0.625, 0.4069, 0.625, 0.4069, 0.625, 0.4425, 0.625, 0.25, 0.625, 0.25, 0.625, 0.25, 0.625, 0.25, 0.625, 0.5, 0.625, 0.4929, 0.625, 0.4929, 0.625, 0.5, 0.625, 0.25, 0.625, 0.25, 0.625, 0.25, 0.625, 0.25, 0.625, 0.4929, 0.625, 0.4727, 0.625, 0.4727, 0.625, 0.4929, 0.625, 0.4069, 0.625, 0.3431, 0.625, 0.3431, 0.625, 0.4069, 0.0, 0.0, 0.0, 0.0, 0.0, 0.0, 0.0, 0.0, 0.625, 0.25, 0.625, 0.25, 0.625, 0.25, 0.625, 0.25, 0.625, 0.4727, 0.625, 0.4425, 0.625, 0.4425, 0.625, 0.4727, 0.625, 0.25, 0.625, 0.25, 0.625, 0.25, 0.625, 0.25, 0.625, 0.4425, 0.625, 0.4069, 0.625, 0.4069, 0.625, 0.4425, 0.625, 0.25, 0.625, 0.25, 0.625, 0.25, 0.625, 0.25, 0.625, 0.5, 0.625, 0.4929, 0.625, 0.4929, 0.625, 0.5, 0.625, 0.25, 0.625, 0.25, 0.625, 0.25, 0.625, 0.25, 0.625, 0.4929, 0.625, 0.4727, 0.625, 0.4727, 0.625, 0.4929, 0.625, 0.25, 0.625, 0.25, 0.625, 0.25, 0.625, 0.25, 0.625, 0.25, 0.625, 0.25, 0.625, 0.25, 0.625, 0.25, 0.625, 0.3431, 0.625, 0.4069, 0.625, 0.4069, 0.625, 0.3431, 0.625, 0.4069, 0.625, 0.4069, 0.625, 0.4069, 0.625, 0.4069, 0.625, 0.4069, 0.625, 0.3431, 0.625, 0.3431, 0.625, 0.4069, 0.625, 0.3431, 0.625, 0.4069, 0.625, 0.4069, 0.625, 0.3431, 0.625, 0.4069, 0.625, 0.4069, 0.625, 0.4069, 0.625, 0.4069, 0.625, 0.3431, 0.625, 0.4069, 0.625, 0.4069, 0.625, 0.3431, 0.625, 0.4069, 0.625, 0.3431, 0.625, 0.3431, 0.625, 0.4069, 0.625, 0.25, 0.625, 0.25, 0.625, 0.25, 0.625, 0.25, 0.625, 0.4069, 0.625, 0.3431, 0.625, 0.3431, 0.625, 0.4069, 0.625, 0.25, 0.625, 0.25, 0.625, 0.25, 0.625, 0.25, 0.625, 0.4069, 0.625, 0.4069, 0.625, 0.4069, 0.625, 0.4069, 0.625, 0.4069, 0.625, 0.3431, 0.625, 0.3431, 0.625, 0.4069, 0.625, 0.4069, 0.625, 0.4069, 0.625, 0.4069, 0.625, 0.4069, 0.625, 0.3431, 0.625, 0.4069, 0.625, 0.4069, 0.625, 0.3431, 0.625, 0.4069, 0.625, 0.3431, 0.625, 0.3431, 0.625, 0.4069, 0.625, 0.4425, 0.6108, 0.4524, 0.6202, 0.4201, 0.625, 0.4425, 0.625, 0.4727, 0.5965, 0.4981, 0.6108, 0.4524, 0.625, 0.4727, 0.625, 0.4929, 0.6117, 0.5315, 0.5965, 0.4981, 0.625, 0.4929, 0.625, 0.5, 0.6213, 0.5537, 0.6117, 0.5315, 0.6068, 0.2378, 0.625, 0.25, 0.625, 0.25, 0.6106, 0.2476, 0.625, 0.25, 0.625, 0.25, 0.6068, 0.2378, 0.6111, 0.2186, 0.625, 0.25, 0.625, 0.25, 0.6111, 0.2186, 0.6213, 0.1963, 0.625, 0.1896, 0.625, 0.25, 0.6213, 0.1963, 0.625, 0.4069, 0.625, 0.4425, 0.6202, 0.4201, 0.6106, 0.2476, 0.625, 0.25, 0.6202, 0.25])
me_cube.materials.append(mat_material)
me_cube.use_mirror_vertex_groups = False
me_cube.update()

# ---- objects
ob_cube = bpy.data.objects.new('Cube', me_cube)
ob_light = bpy.data.objects.new('Light', light_light)
ob_camera = bpy.data.objects.new('Camera', cam_camera)

# ---- transforms, parenting, visibility, modifiers, constraints
ob_cube.location = (0.0, 0.0, 0.0)
ob_cube.scale = (0.9624, 0.9624, 0.9624)
ob_cube.lock_rotations_4d = False
ob_cube.empty_display_type = 'ARROWS'
ob_cube.lineart.crease_threshold = 0.0
ob_light.location = (4.076, 1.005, 5.904)
ob_light.rotation_euler = (0.6503, 0.05522, 1.866)
ob_light.lock_rotations_4d = False
ob_light.empty_display_type = 'ARROWS'
ob_light.color = (0.0, 0.0, 0.0, 0.0)
ob_light.lineart.crease_threshold = 0.0
ob_camera.location = (7.359, -6.926, 4.958)
ob_camera.rotation_euler = (1.109, 0.0, 0.8149)
ob_camera.lock_rotations_4d = False
ob_camera.empty_display_type = 'ARROWS'
ob_camera.color = (0.0, 0.0, 0.0, 0.0)
ob_camera.display_type = 'WIRE'
ob_camera.lineart.crease_threshold = 0.0

# ---- collection membership
col_collection.objects.link(ob_cube)
col_collection.objects.link(ob_light)
col_collection.objects.link(ob_camera)

# ---- scene / render settings (as saved in the file)
scene.camera = ob_camera
scene.frame_start = 1; scene.frame_end = 250; scene.frame_set(1)
scene.render.engine = 'BLENDER_EEVEE_NEXT'
scene.cycles.sampling_pattern = 'TABULATED_SOBOL'
scene.cycles.use_light_tree = False
scene.view_settings.view_transform = 'Filmic'
bpy.context.view_layer.update()
